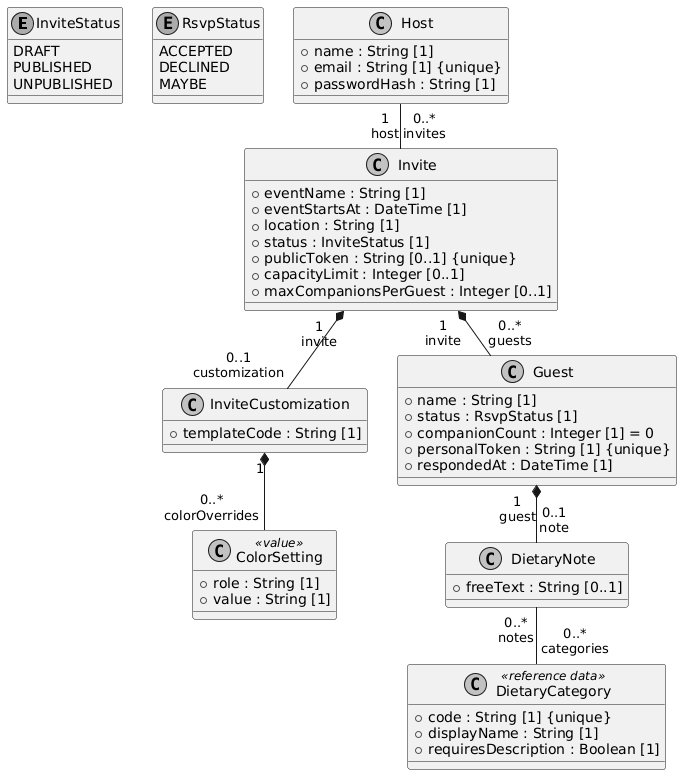

The diagram above was rendered by PlantUML. Its source (embedded in the PNG):
@startuml diagrama-objetos-persistentes
' Fonte do modelo de objetos persistentes, seção 8.1 do DAS, task #105 do board.
' Gera o PNG sem instalar nada além do Docker, a partir da pasta onde este arquivo está:
'   docker run --rm -v "<caminho>:/data" plantuml/plantuml -tpng /data/diagrama-objetos-persistentes.puml
' No Windows, <caminho> é o caminho absoluto da pasta, por exemplo D:\invite-app\docs\.attachments
' É o Diagrama de Classes recortado: só o que persiste no banco.
' Template e TextFieldLimit saíram, porque o ADR-0009 os define como ativo estático versionado com o código.
' O atributo derivado /totalPeople saiu, porque derivado não vira coluna.
' O diagrama traz rótulo, não explicação. A leitura fica na seção 8.1 do DAS.

skinparam shadowing false
skinparam monochrome true
skinparam nodesep 30
skinparam ranksep 45

enum InviteStatus {
  DRAFT
  PUBLISHED
  UNPUBLISHED
}

enum RsvpStatus {
  ACCEPTED
  DECLINED
  MAYBE
}

class Host {
  + name : String [1]
  + email : String [1] {unique}
  + passwordHash : String [1]
}

class Invite {
  + eventName : String [1]
  + eventStartsAt : DateTime [1]
  + location : String [1]
  + status : InviteStatus [1]
  + publicToken : String [0..1] {unique}
  + capacityLimit : Integer [0..1]
  + maxCompanionsPerGuest : Integer [0..1]
}

class InviteCustomization {
  + templateCode : String [1]
}

class ColorSetting <<value>> {
  + role : String [1]
  + value : String [1]
}

class Guest {
  + name : String [1]
  + status : RsvpStatus [1]
  + companionCount : Integer [1] = 0
  + personalToken : String [1] {unique}
  + respondedAt : DateTime [1]
}

class DietaryNote {
  + freeText : String [0..1]
}

class DietaryCategory <<reference data>> {
  + code : String [1] {unique}
  + displayName : String [1]
  + requiresDescription : Boolean [1]
}

Host "1\nhost" -- "0..*\ninvites" Invite

Invite "1\ninvite" *-- "0..1\ncustomization" InviteCustomization

InviteCustomization "1" *-- "0..*\ncolorOverrides" ColorSetting

Invite "1\ninvite" *-- "0..*\nguests" Guest

Guest "1\nguest" *-- "0..1\nnote" DietaryNote

DietaryNote "0..*\nnotes" -- "0..*\ncategories" DietaryCategory

@enduml